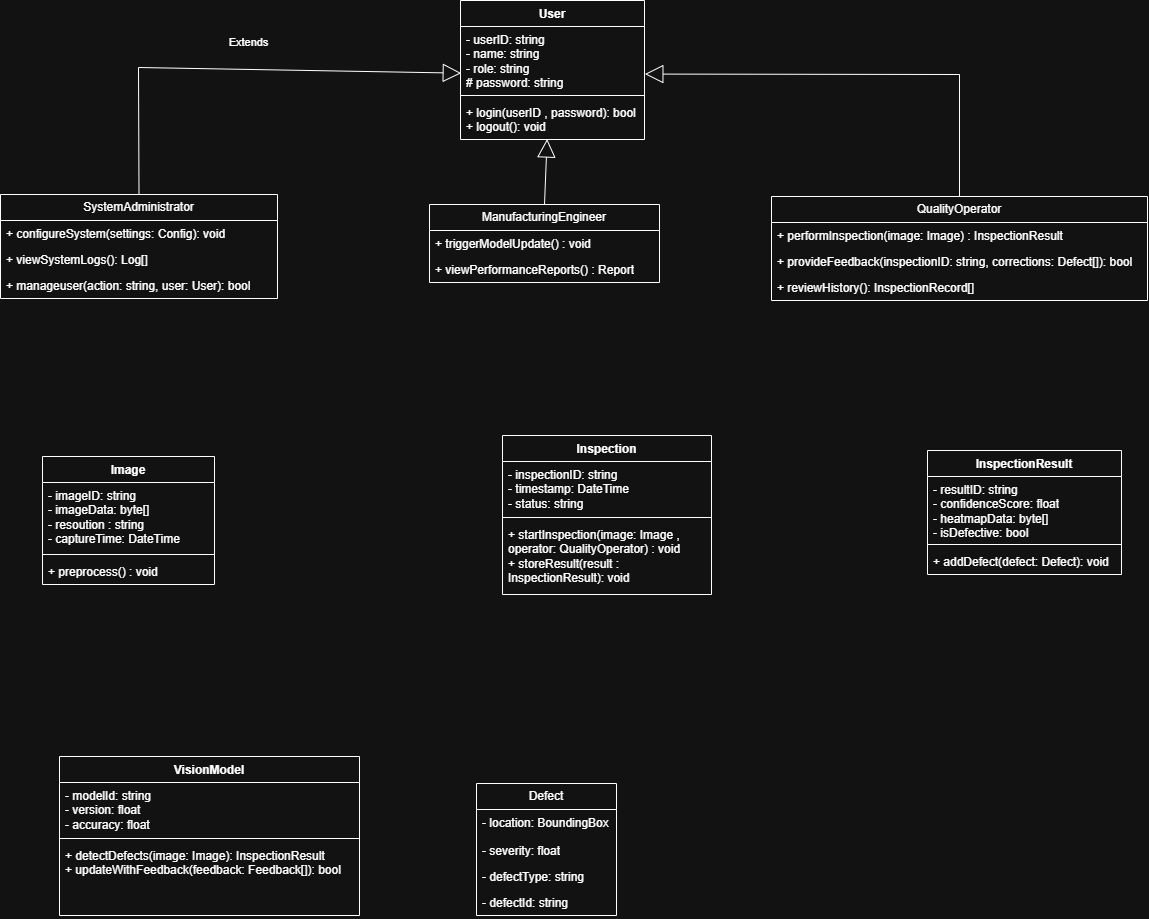

The diagram above was exported from draw.io. Its source (the exported page's mxGraphModel, read from the mxfile embedded in the PNG):
<mxGraphModel dx="1226" dy="620" grid="0" gridSize="10" guides="1" tooltips="1" connect="1" arrows="1" fold="1" page="1" pageScale="1" pageWidth="827" pageHeight="1169" math="0" shadow="0">
  <root>
    <mxCell id="0" />
    <mxCell id="1" parent="0" />
    <mxCell id="1A4a5eJqCfaTBgQY5P1Y-5" parent="1" style="swimlane;fontStyle=1;align=center;verticalAlign=top;childLayout=stackLayout;horizontal=1;startSize=26;horizontalStack=0;resizeParent=1;resizeParentMax=0;resizeLast=0;collapsible=1;marginBottom=0;whiteSpace=wrap;html=1;" value="User" vertex="1">
      <mxGeometry height="139" width="184" x="473" y="5" as="geometry" />
    </mxCell>
    <mxCell id="1A4a5eJqCfaTBgQY5P1Y-6" parent="1A4a5eJqCfaTBgQY5P1Y-5" style="text;strokeColor=none;fillColor=none;align=left;verticalAlign=top;spacingLeft=4;spacingRight=4;overflow=hidden;rotatable=0;points=[[0,0.5],[1,0.5]];portConstraint=eastwest;whiteSpace=wrap;html=1;" value="- userID: string&lt;div&gt;- name: string&lt;/div&gt;&lt;div&gt;- role: string&lt;/div&gt;&lt;div&gt;# password: string&lt;/div&gt;&lt;div&gt;&lt;br&gt;&lt;/div&gt;" vertex="1">
      <mxGeometry height="65" width="184" y="26" as="geometry" />
    </mxCell>
    <mxCell id="1A4a5eJqCfaTBgQY5P1Y-7" parent="1A4a5eJqCfaTBgQY5P1Y-5" style="line;strokeWidth=1;fillColor=none;align=left;verticalAlign=middle;spacingTop=-1;spacingLeft=3;spacingRight=3;rotatable=0;labelPosition=right;points=[];portConstraint=eastwest;strokeColor=inherit;" value="" vertex="1">
      <mxGeometry height="8" width="184" y="91" as="geometry" />
    </mxCell>
    <mxCell id="1A4a5eJqCfaTBgQY5P1Y-8" parent="1A4a5eJqCfaTBgQY5P1Y-5" style="text;strokeColor=none;fillColor=none;align=left;verticalAlign=top;spacingLeft=4;spacingRight=4;overflow=hidden;rotatable=0;points=[[0,0.5],[1,0.5]];portConstraint=eastwest;whiteSpace=wrap;html=1;" value="+ login(userID , password): bool&lt;div&gt;+ logout(): void&lt;/div&gt;" vertex="1">
      <mxGeometry height="40" width="184" y="99" as="geometry" />
    </mxCell>
    <mxCell id="09yHLe-EJ1igrbopvgxg-1" parent="1" style="swimlane;fontStyle=1;align=center;verticalAlign=top;childLayout=stackLayout;horizontal=1;startSize=26;horizontalStack=0;resizeParent=1;resizeParentMax=0;resizeLast=0;collapsible=1;marginBottom=0;whiteSpace=wrap;html=1;" value="Inspection" vertex="1">
      <mxGeometry height="159" width="209" x="515" y="440" as="geometry" />
    </mxCell>
    <mxCell id="09yHLe-EJ1igrbopvgxg-2" parent="09yHLe-EJ1igrbopvgxg-1" style="text;strokeColor=none;fillColor=none;align=left;verticalAlign=top;spacingLeft=4;spacingRight=4;overflow=hidden;rotatable=0;points=[[0,0.5],[1,0.5]];portConstraint=eastwest;whiteSpace=wrap;html=1;" value="- inspectionID: string&lt;div&gt;- timestamp: DateTime&lt;/div&gt;&lt;div&gt;- status: string&lt;/div&gt;" vertex="1">
      <mxGeometry height="52" width="209" y="26" as="geometry" />
    </mxCell>
    <mxCell id="09yHLe-EJ1igrbopvgxg-3" parent="09yHLe-EJ1igrbopvgxg-1" style="line;strokeWidth=1;fillColor=none;align=left;verticalAlign=middle;spacingTop=-1;spacingLeft=3;spacingRight=3;rotatable=0;labelPosition=right;points=[];portConstraint=eastwest;strokeColor=inherit;" value="" vertex="1">
      <mxGeometry height="8" width="209" y="78" as="geometry" />
    </mxCell>
    <mxCell id="09yHLe-EJ1igrbopvgxg-4" parent="09yHLe-EJ1igrbopvgxg-1" style="text;strokeColor=none;fillColor=none;align=left;verticalAlign=top;spacingLeft=4;spacingRight=4;overflow=hidden;rotatable=0;points=[[0,0.5],[1,0.5]];portConstraint=eastwest;whiteSpace=wrap;html=1;" value="+ startInspection(image: Image , operator: QualityOperator) : void&lt;div&gt;+ storeResult(result : InspectionResult): void&lt;/div&gt;" vertex="1">
      <mxGeometry height="73" width="209" y="86" as="geometry" />
    </mxCell>
    <mxCell id="-bRj2kDjI3Va3_mFKH7a-13" parent="1" style="swimlane;fontStyle=0;childLayout=stackLayout;horizontal=1;startSize=26;fillColor=none;horizontalStack=0;resizeParent=1;resizeParentMax=0;resizeLast=0;collapsible=1;marginBottom=0;whiteSpace=wrap;html=1;" value="QualityOperator" vertex="1">
      <mxGeometry height="104" width="376" x="784" y="201" as="geometry" />
    </mxCell>
    <mxCell id="-bRj2kDjI3Va3_mFKH7a-14" parent="-bRj2kDjI3Va3_mFKH7a-13" style="text;strokeColor=none;fillColor=none;align=left;verticalAlign=top;spacingLeft=4;spacingRight=4;overflow=hidden;rotatable=0;points=[[0,0.5],[1,0.5]];portConstraint=eastwest;whiteSpace=wrap;html=1;" value="+ performInspection(image: Image) : InspectionResult" vertex="1">
      <mxGeometry height="26" width="376" y="26" as="geometry" />
    </mxCell>
    <mxCell id="-bRj2kDjI3Va3_mFKH7a-15" parent="-bRj2kDjI3Va3_mFKH7a-13" style="text;strokeColor=none;fillColor=none;align=left;verticalAlign=top;spacingLeft=4;spacingRight=4;overflow=hidden;rotatable=0;points=[[0,0.5],[1,0.5]];portConstraint=eastwest;whiteSpace=wrap;html=1;" value="+ provideFeedback(inspectionID: string, corrections: Defect[]): bool" vertex="1">
      <mxGeometry height="26" width="376" y="52" as="geometry" />
    </mxCell>
    <mxCell id="-bRj2kDjI3Va3_mFKH7a-16" parent="-bRj2kDjI3Va3_mFKH7a-13" style="text;strokeColor=none;fillColor=none;align=left;verticalAlign=top;spacingLeft=4;spacingRight=4;overflow=hidden;rotatable=0;points=[[0,0.5],[1,0.5]];portConstraint=eastwest;whiteSpace=wrap;html=1;" value="+ reviewHistory(): InspectionRecord[]" vertex="1">
      <mxGeometry height="26" width="376" y="78" as="geometry" />
    </mxCell>
    <mxCell id="-bRj2kDjI3Va3_mFKH7a-17" parent="1" style="swimlane;fontStyle=0;childLayout=stackLayout;horizontal=1;startSize=26;fillColor=none;horizontalStack=0;resizeParent=1;resizeParentMax=0;resizeLast=0;collapsible=1;marginBottom=0;whiteSpace=wrap;html=1;" value="ManufacturingEngineer" vertex="1">
      <mxGeometry height="78" width="230" x="442" y="209" as="geometry" />
    </mxCell>
    <mxCell id="-bRj2kDjI3Va3_mFKH7a-18" parent="-bRj2kDjI3Va3_mFKH7a-17" style="text;strokeColor=none;fillColor=none;align=left;verticalAlign=top;spacingLeft=4;spacingRight=4;overflow=hidden;rotatable=0;points=[[0,0.5],[1,0.5]];portConstraint=eastwest;whiteSpace=wrap;html=1;" value="+ triggerModelUpdate() : void" vertex="1">
      <mxGeometry height="26" width="230" y="26" as="geometry" />
    </mxCell>
    <mxCell id="-bRj2kDjI3Va3_mFKH7a-19" parent="-bRj2kDjI3Va3_mFKH7a-17" style="text;strokeColor=none;fillColor=none;align=left;verticalAlign=top;spacingLeft=4;spacingRight=4;overflow=hidden;rotatable=0;points=[[0,0.5],[1,0.5]];portConstraint=eastwest;whiteSpace=wrap;html=1;" value="+ viewPerformanceReports() : Report" vertex="1">
      <mxGeometry height="26" width="230" y="52" as="geometry" />
    </mxCell>
    <mxCell id="09yHLe-EJ1igrbopvgxg-5" parent="1" style="swimlane;fontStyle=1;align=center;verticalAlign=top;childLayout=stackLayout;horizontal=1;startSize=26;horizontalStack=0;resizeParent=1;resizeParentMax=0;resizeLast=0;collapsible=1;marginBottom=0;whiteSpace=wrap;html=1;" value="Image" vertex="1">
      <mxGeometry height="128" width="172" x="55" y="461" as="geometry" />
    </mxCell>
    <mxCell id="09yHLe-EJ1igrbopvgxg-6" parent="09yHLe-EJ1igrbopvgxg-5" style="text;strokeColor=none;fillColor=none;align=left;verticalAlign=top;spacingLeft=4;spacingRight=4;overflow=hidden;rotatable=0;points=[[0,0.5],[1,0.5]];portConstraint=eastwest;whiteSpace=wrap;html=1;" value="- imageID: string&lt;div&gt;- imageData: byte[]&lt;/div&gt;&lt;div&gt;- resoution : string&lt;/div&gt;&lt;div&gt;- captureTime: DateTime&lt;/div&gt;" vertex="1">
      <mxGeometry height="68" width="172" y="26" as="geometry" />
    </mxCell>
    <mxCell id="09yHLe-EJ1igrbopvgxg-7" parent="09yHLe-EJ1igrbopvgxg-5" style="line;strokeWidth=1;fillColor=none;align=left;verticalAlign=middle;spacingTop=-1;spacingLeft=3;spacingRight=3;rotatable=0;labelPosition=right;points=[];portConstraint=eastwest;strokeColor=inherit;" value="" vertex="1">
      <mxGeometry height="8" width="172" y="94" as="geometry" />
    </mxCell>
    <mxCell id="09yHLe-EJ1igrbopvgxg-8" parent="09yHLe-EJ1igrbopvgxg-5" style="text;strokeColor=none;fillColor=none;align=left;verticalAlign=top;spacingLeft=4;spacingRight=4;overflow=hidden;rotatable=0;points=[[0,0.5],[1,0.5]];portConstraint=eastwest;whiteSpace=wrap;html=1;" value="+ preprocess() : void" vertex="1">
      <mxGeometry height="26" width="172" y="102" as="geometry" />
    </mxCell>
    <mxCell id="-bRj2kDjI3Va3_mFKH7a-21" parent="1" style="swimlane;fontStyle=0;childLayout=stackLayout;horizontal=1;startSize=26;fillColor=none;horizontalStack=0;resizeParent=1;resizeParentMax=0;resizeLast=0;collapsible=1;marginBottom=0;whiteSpace=wrap;html=1;" value="SystemAdministrator" vertex="1">
      <mxGeometry height="104" width="277" x="13" y="199" as="geometry" />
    </mxCell>
    <mxCell id="-bRj2kDjI3Va3_mFKH7a-22" parent="-bRj2kDjI3Va3_mFKH7a-21" style="text;strokeColor=none;fillColor=none;align=left;verticalAlign=top;spacingLeft=4;spacingRight=4;overflow=hidden;rotatable=0;points=[[0,0.5],[1,0.5]];portConstraint=eastwest;whiteSpace=wrap;html=1;" value="+ configureSystem(settings: Config): void&lt;span style=&quot;white-space: pre;&quot;&gt;&#09;&lt;/span&gt;" vertex="1">
      <mxGeometry height="26" width="277" y="26" as="geometry" />
    </mxCell>
    <mxCell id="-bRj2kDjI3Va3_mFKH7a-23" parent="-bRj2kDjI3Va3_mFKH7a-21" style="text;strokeColor=none;fillColor=none;align=left;verticalAlign=top;spacingLeft=4;spacingRight=4;overflow=hidden;rotatable=0;points=[[0,0.5],[1,0.5]];portConstraint=eastwest;whiteSpace=wrap;html=1;" value="+ viewSystemLogs(): Log[]" vertex="1">
      <mxGeometry height="26" width="277" y="52" as="geometry" />
    </mxCell>
    <mxCell id="-bRj2kDjI3Va3_mFKH7a-24" parent="-bRj2kDjI3Va3_mFKH7a-21" style="text;strokeColor=none;fillColor=none;align=left;verticalAlign=top;spacingLeft=4;spacingRight=4;overflow=hidden;rotatable=0;points=[[0,0.5],[1,0.5]];portConstraint=eastwest;whiteSpace=wrap;html=1;" value="+ manageuser(action: string, user: User): bool" vertex="1">
      <mxGeometry height="26" width="277" y="78" as="geometry" />
    </mxCell>
    <mxCell id="-bRj2kDjI3Va3_mFKH7a-25" parent="1" style="swimlane;fontStyle=1;align=center;verticalAlign=top;childLayout=stackLayout;horizontal=1;startSize=26;horizontalStack=0;resizeParent=1;resizeParentMax=0;resizeLast=0;collapsible=1;marginBottom=0;whiteSpace=wrap;html=1;" value="VisionModel" vertex="1">
      <mxGeometry height="159" width="300" x="72" y="761" as="geometry" />
    </mxCell>
    <mxCell id="-bRj2kDjI3Va3_mFKH7a-26" parent="-bRj2kDjI3Va3_mFKH7a-25" style="text;strokeColor=none;fillColor=none;align=left;verticalAlign=top;spacingLeft=4;spacingRight=4;overflow=hidden;rotatable=0;points=[[0,0.5],[1,0.5]];portConstraint=eastwest;whiteSpace=wrap;html=1;" value="- modelId: string&lt;div&gt;- version: float&lt;/div&gt;&lt;div&gt;- accuracy: float&lt;/div&gt;" vertex="1">
      <mxGeometry height="52" width="300" y="26" as="geometry" />
    </mxCell>
    <mxCell id="-bRj2kDjI3Va3_mFKH7a-27" parent="-bRj2kDjI3Va3_mFKH7a-25" style="line;strokeWidth=1;fillColor=none;align=left;verticalAlign=middle;spacingTop=-1;spacingLeft=3;spacingRight=3;rotatable=0;labelPosition=right;points=[];portConstraint=eastwest;strokeColor=inherit;" value="" vertex="1">
      <mxGeometry height="8" width="300" y="78" as="geometry" />
    </mxCell>
    <mxCell id="-bRj2kDjI3Va3_mFKH7a-28" parent="-bRj2kDjI3Va3_mFKH7a-25" style="text;strokeColor=none;fillColor=none;align=left;verticalAlign=top;spacingLeft=4;spacingRight=4;overflow=hidden;rotatable=0;points=[[0,0.5],[1,0.5]];portConstraint=eastwest;whiteSpace=wrap;html=1;" value="+ detectDefects(image: Image): InspectionResult&lt;div&gt;+ updateWithFeedback(feedback: Feedback[]): bool&lt;/div&gt;" vertex="1">
      <mxGeometry height="73" width="300" y="86" as="geometry" />
    </mxCell>
    <mxCell id="09yHLe-EJ1igrbopvgxg-9" parent="1" style="swimlane;fontStyle=1;align=center;verticalAlign=top;childLayout=stackLayout;horizontal=1;startSize=26;horizontalStack=0;resizeParent=1;resizeParentMax=0;resizeLast=0;collapsible=1;marginBottom=0;whiteSpace=wrap;html=1;" value="InspectionResult" vertex="1">
      <mxGeometry height="124" width="194" x="940" y="455" as="geometry" />
    </mxCell>
    <mxCell id="09yHLe-EJ1igrbopvgxg-10" parent="09yHLe-EJ1igrbopvgxg-9" style="text;strokeColor=none;fillColor=none;align=left;verticalAlign=top;spacingLeft=4;spacingRight=4;overflow=hidden;rotatable=0;points=[[0,0.5],[1,0.5]];portConstraint=eastwest;whiteSpace=wrap;html=1;" value="- resultID: string&lt;div&gt;- confidenceScore: float&lt;/div&gt;&lt;div&gt;- heatmapData: byte[]&lt;/div&gt;&lt;div&gt;- isDefective: bool&lt;/div&gt;" vertex="1">
      <mxGeometry height="64" width="194" y="26" as="geometry" />
    </mxCell>
    <mxCell id="09yHLe-EJ1igrbopvgxg-11" parent="09yHLe-EJ1igrbopvgxg-9" style="line;strokeWidth=1;fillColor=none;align=left;verticalAlign=middle;spacingTop=-1;spacingLeft=3;spacingRight=3;rotatable=0;labelPosition=right;points=[];portConstraint=eastwest;strokeColor=inherit;" value="" vertex="1">
      <mxGeometry height="8" width="194" y="90" as="geometry" />
    </mxCell>
    <mxCell id="09yHLe-EJ1igrbopvgxg-12" parent="09yHLe-EJ1igrbopvgxg-9" style="text;strokeColor=none;fillColor=none;align=left;verticalAlign=top;spacingLeft=4;spacingRight=4;overflow=hidden;rotatable=0;points=[[0,0.5],[1,0.5]];portConstraint=eastwest;whiteSpace=wrap;html=1;" value="+ addDefect(defect: Defect): void" vertex="1">
      <mxGeometry height="26" width="194" y="98" as="geometry" />
    </mxCell>
    <mxCell id="09yHLe-EJ1igrbopvgxg-13" parent="1" style="swimlane;fontStyle=0;childLayout=stackLayout;horizontal=1;startSize=26;fillColor=none;horizontalStack=0;resizeParent=1;resizeParentMax=0;resizeLast=0;collapsible=1;marginBottom=0;whiteSpace=wrap;html=1;" value="Defect" vertex="1">
      <mxGeometry height="132" width="140" x="489" y="788" as="geometry" />
    </mxCell>
    <mxCell id="09yHLe-EJ1igrbopvgxg-16" parent="09yHLe-EJ1igrbopvgxg-13" style="text;strokeColor=none;fillColor=none;align=left;verticalAlign=top;spacingLeft=4;spacingRight=4;overflow=hidden;rotatable=0;points=[[0,0.5],[1,0.5]];portConstraint=eastwest;whiteSpace=wrap;html=1;" value="&lt;div&gt;- location: BoundingBox&lt;span style=&quot;color: rgba(0, 0, 0, 0); font-family: monospace; font-size: 0px; text-wrap-mode: nowrap; background-color: transparent;&quot;&gt;%3CmxGraphModel%3E%3Croot%3E%3CmxCell%20id%3D%220%22%2F%3E%3CmxCell%20id%3D%221%22%20parent%3D%220%22%2F%3E%3CmxCell%20id%3D%222%22%20parent%3D%221%22%20style%3D%22swimlane%3BfontStyle%3D1%3Balign%3Dcenter%3BverticalAlign%3Dtop%3BchildLayout%3DstackLayout%3Bhorizontal%3D1%3BstartSize%3D26%3BhorizontalStack%3D0%3BresizeParent%3D1%3BresizeParentMax%3D0%3BresizeLast%3D0%3Bcollapsible%3D1%3BmarginBottom%3D0%3BwhiteSpace%3Dwrap%3Bhtml%3D1%3B%22%20value%3D%22VisionModel%22%20vertex%3D%221%22%3E%3CmxGeometry%20height%3D%22159%22%20width%3D%22300%22%20x%3D%2258%22%20y%3D%22626%22%20as%3D%22geometry%22%2F%3E%3C%2FmxCell%3E%3CmxCell%20id%3D%223%22%20parent%3D%222%22%20style%3D%22text%3BstrokeColor%3Dnone%3BfillColor%3Dnone%3Balign%3Dleft%3BverticalAlign%3Dtop%3BspacingLeft%3D4%3BspacingRight%3D4%3Boverflow%3Dhidden%3Brotatable%3D0%3Bpoints%3D%5B%5B0%2C0.5%5D%2C%5B1%2C0.5%5D%5D%3BportConstraint%3Deastwest%3BwhiteSpace%3Dwrap%3Bhtml%3D1%3B%22%20value%3D%22-%20modelId%3A%20string%26lt%3Bdiv%26gt%3B-%20version%3A%20float%26lt%3B%2Fdiv%26gt%3B%26lt%3Bdiv%26gt%3B-%20accuracy%3A%20float%26lt%3B%2Fdiv%26gt%3B%22%20vertex%3D%221%22%3E%3CmxGeometry%20height%3D%2252%22%20width%3D%22300%22%20y%3D%2226%22%20as%3D%22geometry%22%2F%3E%3C%2FmxCell%3E%3CmxCell%20id%3D%224%22%20parent%3D%222%22%20style%3D%22line%3BstrokeWidth%3D1%3BfillColor%3Dnone%3Balign%3Dleft%3BverticalAlign%3Dmiddle%3BspacingTop%3D-1%3BspacingLeft%3D3%3BspacingRight%3D3%3Brotatable%3D0%3BlabelPosition%3Dright%3Bpoints%3D%5B%5D%3BportConstraint%3Deastwest%3BstrokeColor%3Dinherit%3B%22%20value%3D%22%22%20vertex%3D%221%22%3E%3CmxGeometry%20height%3D%228%22%20width%3D%22300%22%20y%3D%2278%22%20as%3D%22geometry%22%2F%3E%3C%2FmxCell%3E%3CmxCell%20id%3D%225%22%20parent%3D%222%22%20style%3D%22text%3BstrokeColor%3Dnone%3BfillColor%3Dnone%3Balign%3Dleft%3BverticalAlign%3Dtop%3BspacingLeft%3D4%3BspacingRight%3D4%3Boverflow%3Dhidden%3Brotatable%3D0%3Bpoints%3D%5B%5B0%2C0.5%5D%2C%5B1%2C0.5%5D%5D%3BportConstraint%3Deastwest%3BwhiteSpace%3Dwrap%3Bhtml%3D1%3B%22%20value%3D%22%2B%20detectDefects(image%3A%20Image)%3A%20InspectionResult%26lt%3Bdiv%26gt%3B%2B%20updateWithFeedback(feedback%3A%20Feedback%5B%5D)%3A%20bool%26lt%3B%2Fdiv%26gt%3B%22%20vertex%3D%221%22%3E%3CmxGeometry%20height%3D%2273%22%20width%3D%22300%22%20y%3D%2286%22%20as%3D%22geometry%22%2F%3E%3C%2FmxCell%3E%3C%2Froot%3E%3C%2FmxGraphModel%3E&lt;/span&gt;&lt;/div&gt;" vertex="1">
      <mxGeometry height="28" width="140" y="26" as="geometry" />
    </mxCell>
    <mxCell id="-bRj2kDjI3Va3_mFKH7a-43" parent="09yHLe-EJ1igrbopvgxg-13" style="text;strokeColor=none;fillColor=none;align=left;verticalAlign=top;spacingLeft=4;spacingRight=4;overflow=hidden;rotatable=0;points=[[0,0.5],[1,0.5]];portConstraint=eastwest;whiteSpace=wrap;html=1;" value="&lt;div&gt;- severity: float&lt;/div&gt;" vertex="1">
      <mxGeometry height="26" width="140" y="54" as="geometry" />
    </mxCell>
    <mxCell id="09yHLe-EJ1igrbopvgxg-15" parent="09yHLe-EJ1igrbopvgxg-13" style="text;strokeColor=none;fillColor=none;align=left;verticalAlign=top;spacingLeft=4;spacingRight=4;overflow=hidden;rotatable=0;points=[[0,0.5],[1,0.5]];portConstraint=eastwest;whiteSpace=wrap;html=1;" value="- defectType: string&lt;div&gt;&lt;br&gt;&lt;/div&gt;" vertex="1">
      <mxGeometry height="26" width="140" y="80" as="geometry" />
    </mxCell>
    <mxCell id="09yHLe-EJ1igrbopvgxg-14" parent="09yHLe-EJ1igrbopvgxg-13" style="text;strokeColor=none;fillColor=none;align=left;verticalAlign=top;spacingLeft=4;spacingRight=4;overflow=hidden;rotatable=0;points=[[0,0.5],[1,0.5]];portConstraint=eastwest;whiteSpace=wrap;html=1;" value="- defectId: string&lt;div&gt;&lt;br&gt;&lt;/div&gt;" vertex="1">
      <mxGeometry height="26" width="140" y="106" as="geometry" />
    </mxCell>
    <mxCell id="09yHLe-EJ1igrbopvgxg-20" edge="1" parent="1" source="-bRj2kDjI3Va3_mFKH7a-21" style="endArrow=block;endSize=16;endFill=0;html=1;rounded=0;exitX=0.5;exitY=0;exitDx=0;exitDy=0;entryX=0.004;entryY=0.718;entryDx=0;entryDy=0;entryPerimeter=0;" target="1A4a5eJqCfaTBgQY5P1Y-6" value="Extends">
      <mxGeometry relative="1" width="160" x="0.0495" y="27" as="geometry">
        <mxPoint as="offset" />
        <Array as="points">
          <mxPoint x="151" y="72" />
        </Array>
        <mxPoint x="456" y="300" as="sourcePoint" />
        <mxPoint x="616" y="300" as="targetPoint" />
      </mxGeometry>
    </mxCell>
    <mxCell id="09yHLe-EJ1igrbopvgxg-21" edge="1" parent="1" source="-bRj2kDjI3Va3_mFKH7a-13" style="endArrow=block;endSize=16;endFill=0;html=1;rounded=0;exitX=0.5;exitY=0;exitDx=0;exitDy=0;entryX=1.002;entryY=0.732;entryDx=0;entryDy=0;entryPerimeter=0;" target="1A4a5eJqCfaTBgQY5P1Y-6" value="">
      <mxGeometry relative="1" width="160" x="-0.0247" y="58" as="geometry">
        <mxPoint as="offset" />
        <Array as="points">
          <mxPoint x="972" y="79" />
        </Array>
        <mxPoint x="456" y="300" as="sourcePoint" />
        <mxPoint x="616" y="300" as="targetPoint" />
      </mxGeometry>
    </mxCell>
    <mxCell id="09yHLe-EJ1igrbopvgxg-22" edge="1" parent="1" source="-bRj2kDjI3Va3_mFKH7a-17" style="endArrow=block;endSize=16;endFill=0;html=1;rounded=0;exitX=0.5;exitY=0;exitDx=0;exitDy=0;entryX=0.485;entryY=0.988;entryDx=0;entryDy=0;entryPerimeter=0;" value="">
      <mxGeometry relative="1" width="160" x="0.174" y="-68" as="geometry">
        <mxPoint as="offset" />
        <mxPoint x="554.38" y="209" as="sourcePoint" />
        <mxPoint x="559.62" y="143.51999999999998" as="targetPoint" />
      </mxGeometry>
    </mxCell>
  </root>
</mxGraphModel>